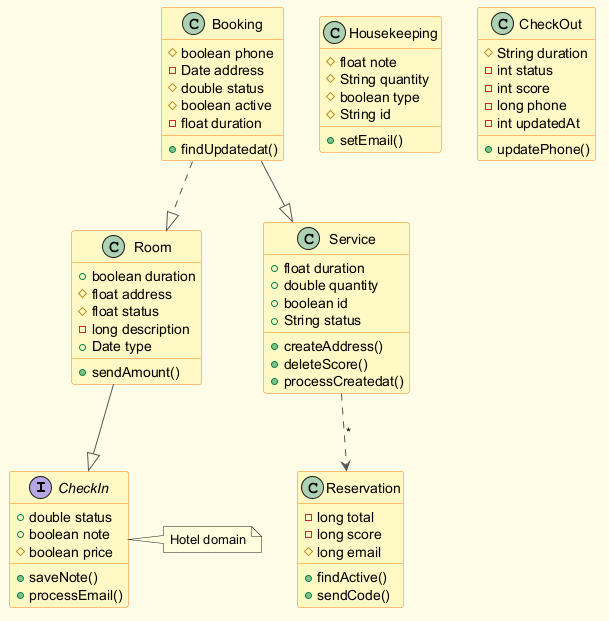

The diagram above was rendered by PlantUML. Its source (embedded in the PNG):
@startuml
skinparam backgroundColor #FFFDE7
skinparam classBackgroundColor #FFF9C4
skinparam classBorderColor #F57F17
skinparam ArrowColor #555555
interface CheckIn {
  +double status
  +boolean note
  #boolean price
  +saveNote()
  +processEmail()
}
class Reservation {
  -long total
  -long score
  #long email
  +findActive()
  +sendCode()
}
class Booking {
  #boolean phone
  -Date address
  #double status
  #boolean active
  -float duration
  +findUpdatedat()
}
class Room {
  +boolean duration
  #float address
  #float status
  -long description
  +Date type
  +sendAmount()
}
class Housekeeping {
  #float note
  #String quantity
  #boolean type
  #String id
  +setEmail()
}
class CheckOut {
  #String duration
  -int status
  -int score
  -long phone
  -int updatedAt
  +updatePhone()
}
class Service {
  +float duration
  +double quantity
  +boolean id
  +String status
  +createAddress()
  +deleteScore()
  +processCreatedat()
}
Service ..> Reservation : "*"
Booking ..|> Room
Room --|> CheckIn
Booking --|> Service
note right of CheckIn : Hotel domain
@enduml